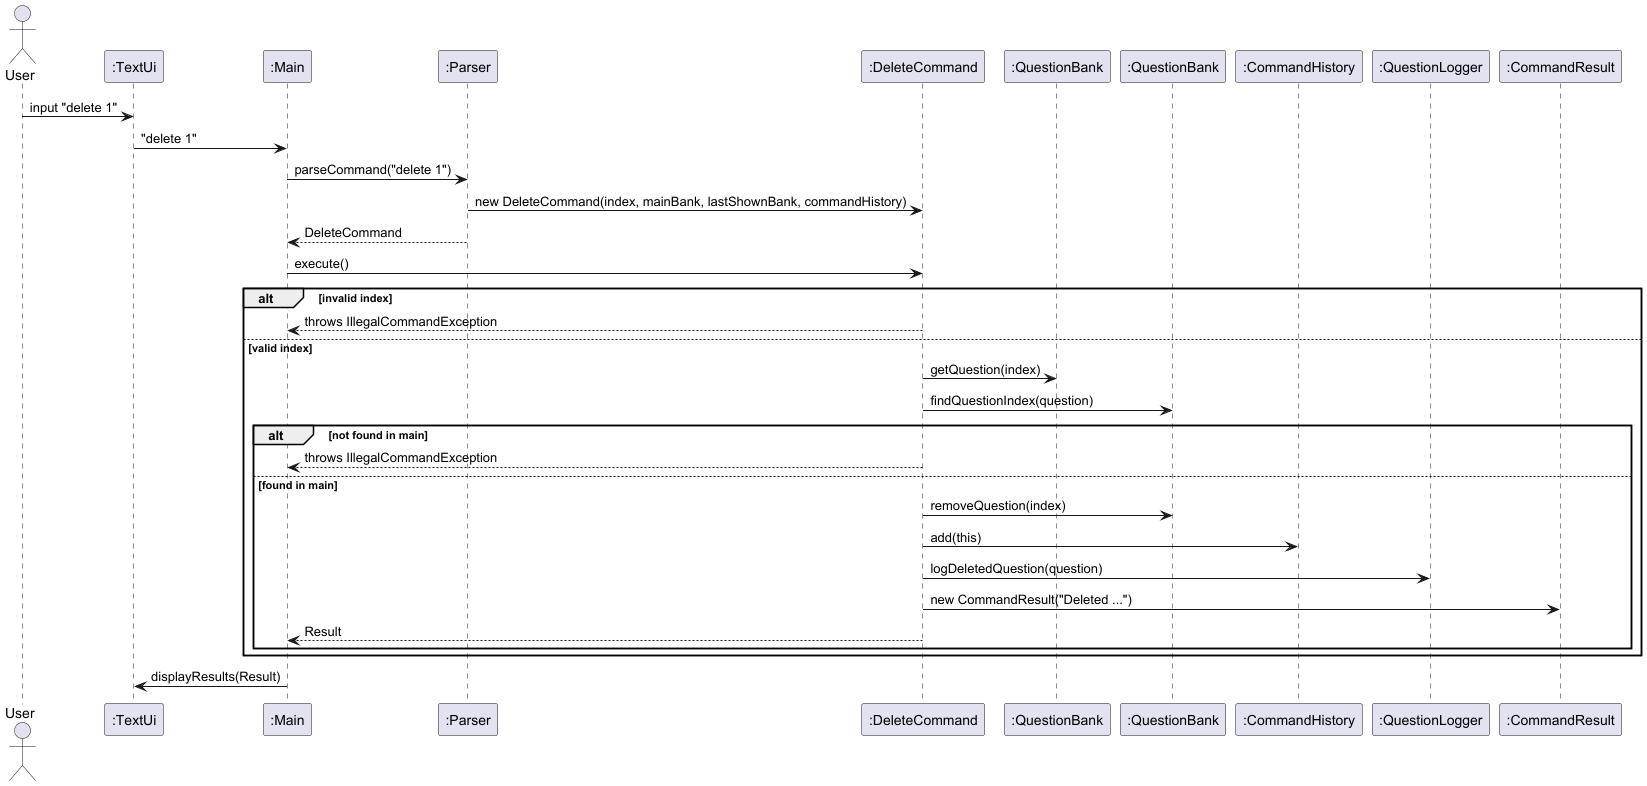

The diagram above was rendered by PlantUML. Its source (embedded in the PNG):
@startuml
actor User
participant ":TextUi" as UI
participant ":Main" as Main
participant ":Parser" as Parser
participant ":DeleteCommand" as DeleteCmd
participant ":QuestionBank" as LastShownQB
participant ":QuestionBank" as MainQB
participant ":CommandHistory" as History
participant ":QuestionLogger" as Logger
participant ":CommandResult" as Result

User -> UI : input "delete 1"
UI -> Main : "delete 1"

Main -> Parser : parseCommand("delete 1")
Parser -> DeleteCmd : new DeleteCommand(index, mainBank, lastShownBank, commandHistory)
Parser --> Main : DeleteCommand

Main -> DeleteCmd : execute()

alt invalid index
    DeleteCmd --> Main : throws IllegalCommandException
else valid index
    DeleteCmd -> LastShownQB : getQuestion(index)
    DeleteCmd -> MainQB : findQuestionIndex(question)
    alt not found in main
        DeleteCmd --> Main : throws IllegalCommandException
    else found in main
        DeleteCmd -> MainQB : removeQuestion(index)
        DeleteCmd -> History : add(this)
        DeleteCmd -> Logger : logDeletedQuestion(question)
        DeleteCmd -> Result : new CommandResult("Deleted ...")
        DeleteCmd --> Main : Result
    end
end

Main -> UI : displayResults(Result)
@enduml